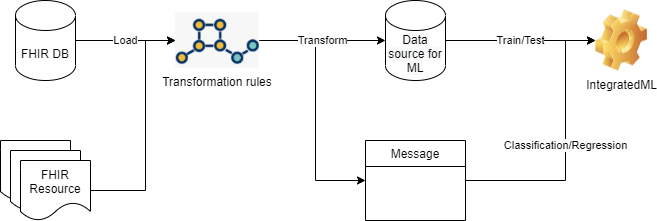

The diagram above was exported from draw.io. Its source (the exported page's mxGraphModel, read from the mxfile embedded in the PNG):
<mxGraphModel dx="917" dy="450" grid="1" gridSize="10" guides="1" tooltips="1" connect="1" arrows="1" fold="1" page="1" pageScale="1" pageWidth="827" pageHeight="1169" math="0" shadow="0">
  <root>
    <mxCell id="36Itm6dsQGstuqdsTwo--0" />
    <mxCell id="36Itm6dsQGstuqdsTwo--1" parent="36Itm6dsQGstuqdsTwo--0" />
    <mxCell id="36Itm6dsQGstuqdsTwo--2" value="Load" style="edgeStyle=orthogonalEdgeStyle;rounded=0;orthogonalLoop=1;jettySize=auto;html=1;entryX=0;entryY=0.5;entryDx=0;entryDy=0;" edge="1" parent="36Itm6dsQGstuqdsTwo--1" source="36Itm6dsQGstuqdsTwo--3" target="36Itm6dsQGstuqdsTwo--6">
      <mxGeometry relative="1" as="geometry" />
    </mxCell>
    <mxCell id="36Itm6dsQGstuqdsTwo--3" value="FHIR DB" style="shape=cylinder3;whiteSpace=wrap;html=1;boundedLbl=1;backgroundOutline=1;size=15;" vertex="1" parent="36Itm6dsQGstuqdsTwo--1">
      <mxGeometry x="30" y="20" width="60" height="80" as="geometry" />
    </mxCell>
    <mxCell id="36Itm6dsQGstuqdsTwo--4" style="edgeStyle=orthogonalEdgeStyle;rounded=0;orthogonalLoop=1;jettySize=auto;html=1;entryX=0;entryY=0.5;entryDx=0;entryDy=0;" edge="1" parent="36Itm6dsQGstuqdsTwo--1" source="36Itm6dsQGstuqdsTwo--6" target="36Itm6dsQGstuqdsTwo--9">
      <mxGeometry relative="1" as="geometry">
        <Array as="points">
          <mxPoint x="330" y="60" />
          <mxPoint x="330" y="200" />
        </Array>
      </mxGeometry>
    </mxCell>
    <mxCell id="36Itm6dsQGstuqdsTwo--5" value="Transform" style="edgeStyle=orthogonalEdgeStyle;rounded=0;orthogonalLoop=1;jettySize=auto;html=1;entryX=0;entryY=0.5;entryDx=0;entryDy=0;entryPerimeter=0;" edge="1" parent="36Itm6dsQGstuqdsTwo--1" source="36Itm6dsQGstuqdsTwo--6" target="36Itm6dsQGstuqdsTwo--16">
      <mxGeometry relative="1" as="geometry" />
    </mxCell>
    <mxCell id="36Itm6dsQGstuqdsTwo--6" value="Transformation rules" style="shape=image;verticalLabelPosition=bottom;labelBackgroundColor=#ffffff;verticalAlign=top;aspect=fixed;imageAspect=0;image=data:image/png,(base64 omitted: 10848 chars);" vertex="1" parent="36Itm6dsQGstuqdsTwo--1">
      <mxGeometry x="190" y="32" width="84" height="56" as="geometry" />
    </mxCell>
    <mxCell id="36Itm6dsQGstuqdsTwo--7" value="Train/Test" style="edgeStyle=orthogonalEdgeStyle;rounded=0;orthogonalLoop=1;jettySize=auto;html=1;entryX=0;entryY=0.5;entryDx=0;entryDy=0;exitX=1;exitY=0.5;exitDx=0;exitDy=0;exitPerimeter=0;" edge="1" parent="36Itm6dsQGstuqdsTwo--1" source="36Itm6dsQGstuqdsTwo--16" target="36Itm6dsQGstuqdsTwo--10">
      <mxGeometry relative="1" as="geometry" />
    </mxCell>
    <mxCell id="36Itm6dsQGstuqdsTwo--8" value="Classification/Regression" style="edgeStyle=orthogonalEdgeStyle;rounded=0;orthogonalLoop=1;jettySize=auto;html=1;entryX=0;entryY=0.5;entryDx=0;entryDy=0;" edge="1" parent="36Itm6dsQGstuqdsTwo--1" source="36Itm6dsQGstuqdsTwo--9" target="36Itm6dsQGstuqdsTwo--10">
      <mxGeometry relative="1" as="geometry">
        <Array as="points">
          <mxPoint x="580" y="200" />
          <mxPoint x="580" y="60" />
        </Array>
      </mxGeometry>
    </mxCell>
    <mxCell id="36Itm6dsQGstuqdsTwo--9" value="Message" style="swimlane;fontStyle=0;childLayout=stackLayout;horizontal=1;startSize=26;fillColor=none;horizontalStack=0;resizeParent=1;resizeParentMax=0;resizeLast=0;collapsible=1;marginBottom=0;" vertex="1" parent="36Itm6dsQGstuqdsTwo--1">
      <mxGeometry x="380" y="160" width="100" height="80" as="geometry" />
    </mxCell>
    <mxCell id="36Itm6dsQGstuqdsTwo--10" value="IntegratedML" style="shape=image;html=1;verticalLabelPosition=bottom;verticalAlign=top;imageAspect=1;aspect=fixed;image=img/clipart/Gear_128x128.png" vertex="1" parent="36Itm6dsQGstuqdsTwo--1">
      <mxGeometry x="610" y="29.5" width="52" height="61" as="geometry" />
    </mxCell>
    <mxCell id="36Itm6dsQGstuqdsTwo--11" value="" style="group" vertex="1" connectable="0" parent="36Itm6dsQGstuqdsTwo--1">
      <mxGeometry x="15" y="160" width="90" height="80" as="geometry" />
    </mxCell>
    <mxCell id="36Itm6dsQGstuqdsTwo--12" value="" style="shape=document;whiteSpace=wrap;html=1;boundedLbl=1;" vertex="1" parent="36Itm6dsQGstuqdsTwo--11">
      <mxGeometry width="70" height="60" as="geometry" />
    </mxCell>
    <mxCell id="36Itm6dsQGstuqdsTwo--13" value="" style="shape=document;whiteSpace=wrap;html=1;boundedLbl=1;" vertex="1" parent="36Itm6dsQGstuqdsTwo--11">
      <mxGeometry x="10" y="10" width="70" height="60" as="geometry" />
    </mxCell>
    <mxCell id="36Itm6dsQGstuqdsTwo--14" value="&lt;span&gt;FHIR Resource&lt;/span&gt;" style="shape=document;whiteSpace=wrap;html=1;boundedLbl=1;" vertex="1" parent="36Itm6dsQGstuqdsTwo--11">
      <mxGeometry x="20" y="20" width="70" height="60" as="geometry" />
    </mxCell>
    <mxCell id="36Itm6dsQGstuqdsTwo--15" style="edgeStyle=orthogonalEdgeStyle;rounded=0;orthogonalLoop=1;jettySize=auto;html=1;entryX=0;entryY=0.5;entryDx=0;entryDy=0;" edge="1" parent="36Itm6dsQGstuqdsTwo--1" source="36Itm6dsQGstuqdsTwo--14" target="36Itm6dsQGstuqdsTwo--6">
      <mxGeometry relative="1" as="geometry">
        <Array as="points">
          <mxPoint x="160" y="210" />
          <mxPoint x="160" y="60" />
        </Array>
      </mxGeometry>
    </mxCell>
    <mxCell id="36Itm6dsQGstuqdsTwo--16" value="&#10;&#10;&lt;span style=&quot;color: rgb(0, 0, 0); font-family: helvetica; font-size: 12px; font-style: normal; font-weight: 400; letter-spacing: normal; text-align: center; text-indent: 0px; text-transform: none; word-spacing: 0px; background-color: rgb(248, 249, 250); display: inline; float: none;&quot;&gt;Data source for ML&lt;/span&gt;&#10;&#10;" style="shape=cylinder3;whiteSpace=wrap;html=1;boundedLbl=1;backgroundOutline=1;size=15;" vertex="1" parent="36Itm6dsQGstuqdsTwo--1">
      <mxGeometry x="400" y="20" width="60" height="80" as="geometry" />
    </mxCell>
  </root>
</mxGraphModel>